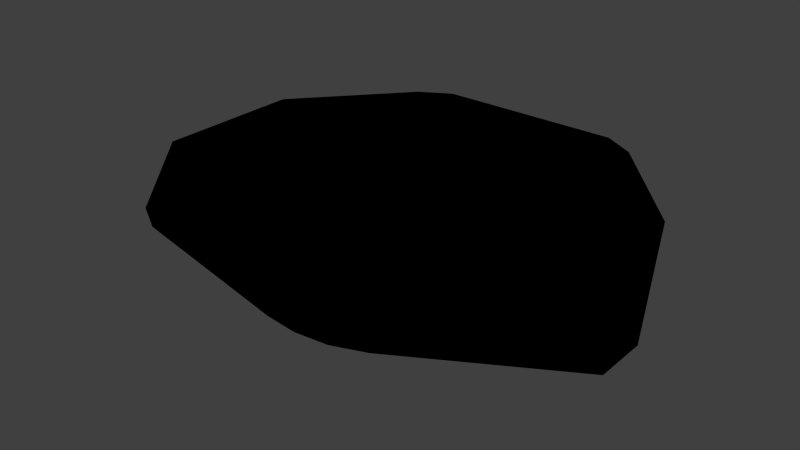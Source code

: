 # Source: s2_mk2.blend  (saved by Blender 2.78.0; exported with 4.5.12 LTS)
import bpy
from mathutils import Matrix  # noqa: F401  (used for matrix-valued properties, if any)

bpy.ops.wm.read_factory_settings(use_empty=True)
scene = bpy.context.scene
scene.name = 'Scene'

# ---- collections
col_collection_1 = bpy.data.collections.new('Collection 1'); scene.collection.children.link(col_collection_1)
col_collection_2 = bpy.data.collections.new('Collection 2'); scene.collection.children.link(col_collection_2)
col_collection_3 = bpy.data.collections.new('Collection 3'); scene.collection.children.link(col_collection_3)
col_collection_4 = bpy.data.collections.new('Collection 4'); scene.collection.children.link(col_collection_4)
col_collection_5 = bpy.data.collections.new('Collection 5'); scene.collection.children.link(col_collection_5)
col_collection_6 = bpy.data.collections.new('Collection 6'); scene.collection.children.link(col_collection_6)
col_collection_7 = bpy.data.collections.new('Collection 7'); scene.collection.children.link(col_collection_7)
col_collection_8 = bpy.data.collections.new('Collection 8'); scene.collection.children.link(col_collection_8)
col_collection_9 = bpy.data.collections.new('Collection 9'); scene.collection.children.link(col_collection_9)
col_collection_10 = bpy.data.collections.new('Collection 10'); scene.collection.children.link(col_collection_10)
col_collection_11 = bpy.data.collections.new('Collection 11'); scene.collection.children.link(col_collection_11)
col_collection_12 = bpy.data.collections.new('Collection 12'); scene.collection.children.link(col_collection_12)
col_collection_13 = bpy.data.collections.new('Collection 13'); scene.collection.children.link(col_collection_13)
col_collection_14 = bpy.data.collections.new('Collection 14'); scene.collection.children.link(col_collection_14)
col_collection_15 = bpy.data.collections.new('Collection 15'); scene.collection.children.link(col_collection_15)
col_collection_16 = bpy.data.collections.new('Collection 16'); scene.collection.children.link(col_collection_16)
col_collection_17 = bpy.data.collections.new('Collection 17'); scene.collection.children.link(col_collection_17)
col_collection_18 = bpy.data.collections.new('Collection 18'); scene.collection.children.link(col_collection_18)
col_collection_19 = bpy.data.collections.new('Collection 19'); scene.collection.children.link(col_collection_19)
col_collection_20 = bpy.data.collections.new('Collection 20'); scene.collection.children.link(col_collection_20)

# ---- materials (node trees are filled in below, after node groups)
mat_mk2fuselageshort = bpy.data.materials.new('MK2FuselageShort')
mat_mk2fuselageshort.alpha_threshold = 0.0
mat_mk2fuselageshort.use_transparent_shadow = False
mat_mk2fuselageshort.roughness = 0.5

# ---- material node trees
mat_mk2fuselageshort.use_nodes = True; mat_mk2fuselageshort.node_tree.nodes.clear()
_N = mat_mk2fuselageshort.node_tree.nodes; _L = mat_mk2fuselageshort.node_tree.links
n0 = _N.new('NodeUndefined'); n0.name = 'MK2FuselageShort.Output'; n0.location = (630, 730)
n0.label = 'Output'
n0.inputs[1].default_value = 1.0
n1 = _N.new('NodeUndefined'); n1.name = 'MK2FuselageShort.mainMaterial'; n1.location = (70, 680)
n1.label = 'mainMaterial'
n1.inputs[2].default_value = 0.0
n1.inputs[3].default_value = (0.0, 0.0, 0.0)
n2 = _N.new('NodeUndefined'); n2.name = 'MK2FuselageShort.geometry'; n2.location = (-590, 260)
n2.label = 'geometry'
n3 = _N.new('NodeUndefined'); n3.name = 'MK2FuselageShort.mainTex'; n3.location = (-380, 480)
n3.label = 'mainTex'
n4 = _N.new('ShaderNodeValToRGB'); n4.name = 'MK2FuselageShort.specColor'; n4.location = (-210, 410)
n4.label = 'specColor'
while len(n4.color_ramp.elements) > 1: n4.color_ramp.elements.remove(n4.color_ramp.elements[-1])
n4.color_ramp.elements[0].position = 0.0; n4.color_ramp.elements[0].color = (0.0, 0.0, 0.0, 1.0)
_e = n4.color_ramp.elements.new(1.0); _e.color = (0.7686, 0.7686, 0.7686, 1.0)
_L.new(n2.outputs[4], n3.inputs[0])
_L.new(n3.outputs[1], n1.inputs[0])
_L.new(n1.outputs[0], n0.inputs[0])
_L.new(n3.outputs[0], n4.inputs[0])
_L.new(n4.outputs[0], n1.inputs[1])

# ---- world
world_world = bpy.data.worlds.new('World'); scene.world = world_world
world_world.color = (0.05088, 0.05088, 0.05088)
world_world.use_sun_shadow = False
world_world.sun_shadow_jitter_overblur = 0.0
world_world.cycles.sampling_method = 'NONE'
world_world.cycles.sample_map_resolution = 256

# ---- meshes
me_mk2_001 = bpy.data.meshes.new('mk2.001')
me_mk2_001.from_pydata([(-0.375, -0.25, 0.66), (-0.19, -0.25, 0.73), (-0.775, -0.25, 0.4269), (-1.828e-06, -0.25, 0.75), (-0.375, -0.25, -0.66), (-0.19, -0.25, -0.73), (-1.828e-06, -0.25, -0.75), (-0.775, -0.25, -0.4269), (-1.25, -0.25, 0.15), (-1.25, -0.25, -0.15), (0.375, -0.25, 0.66), (0.19, -0.25, 0.73), (0.775, -0.25, 0.4269), (0.375, -0.25, -0.66), (0.19, -0.25, -0.73), (0.775, -0.25, -0.4269), (1.25, -0.25, 0.15), (1.25, -0.25, -0.15), (-1.25, -0.25, 1.937e-06), (1.25, -0.25, 1.937e-06), (-1.788e-06, -0.25, 1.937e-06), (-0.625, -0.2, 1.937e-06), (0.625, -0.2, 1.937e-06), (-1.097, -0.25, 1.937e-06), (-0.563, -0.25, 1.937e-06), (-0.543, -0.25, -0.1442), (-0.4886, -0.25, -0.2743), (-0.6184, -0.25, -0.3487), (-1.096, -0.25, -0.07297), (-1.099, -0.25, 0.06921), (-0.6204, -0.25, 0.3468), (-0.4934, -0.25, 0.274), (-0.5446, -0.25, 0.1347), (1.1, -0.25, 1.937e-06), (0.5633, -0.25, 1.937e-06), (1.1, -0.25, 0.07301), (0.6208, -0.25, 0.3494), (0.4879, -0.25, 0.2737), (0.5467, -0.25, 0.136), (0.5436, -0.25, -0.1492), (0.4915, -0.25, -0.2737), (0.6192, -0.25, -0.3514), (1.096, -0.25, -0.07567), (-1.043, -0.2, 1.937e-06), (-1.042, -0.2, 0.03626), (-0.6208, -0.2, 0.2768), (-0.568, -0.2, 0.2425), (-0.6086, -0.2, 0.1483), (-0.6068, -0.2, -0.1492), (-0.5667, -0.2, -0.2454), (-0.6215, -0.2, -0.2777), (-1.044, -0.2, -0.03621), (1.044, -0.2, 1.937e-06), (1.044, -0.2, 0.03357), (0.6228, -0.2, 0.2796), (0.5706, -0.2, 0.2463), (0.6157, -0.2, 0.1495), (0.6115, -0.2, -0.1509), (0.5702, -0.2, -0.2488), (0.6217, -0.2, -0.2799), (1.042, -0.2, -0.03903)], [], [(18, 23, 29, 30, 31, 32, 24, 20, 3, 1, 0, 2, 8), (14, 13, 15, 17, 19, 33, 42, 41, 40, 39, 34, 20, 6), (3, 20, 34, 38, 37, 36, 35, 33, 19, 16, 12, 10, 11), (6, 20, 24, 25, 26, 27, 28, 23, 18, 9, 7, 4, 5), (23, 28, 51, 43), (24, 32, 31, 46, 47, 21), (33, 35, 53, 52), (34, 39, 40, 58, 57, 22), (21, 47, 46, 45, 44, 43), (43, 51, 50, 49, 48, 21), (22, 57, 58, 59, 60, 52), (53, 35, 36, 54), (54, 36, 37, 55), (55, 37, 38, 34, 22, 56), (52, 53, 54, 55, 56, 22), (58, 40, 41, 59), (59, 41, 42, 60), (60, 42, 33, 52), (46, 31, 30, 45), (45, 30, 29, 44), (44, 29, 23, 43), (51, 28, 27, 50), (50, 27, 26, 49), (49, 26, 25, 24, 21, 48)])
_uv = me_mk2_001.uv_layers.new(name='Mesh1.UV')
_uv.uv.foreach_set('vector', [0.6038, 0.0376, 0.6038, 0.06616, 0.6167, 0.06588, 0.6686, 0.1551, 0.655, 0.1788, 0.629, 0.1693, 0.6038, 0.1658, 0.6038, 0.2709, 0.7438, 0.2709, 0.7401, 0.2355, 0.727, 0.2009, 0.6835, 0.1263, 0.6318, 0.0376, 0.7396, 0.2355, 0.7266, 0.2009, 0.683, 0.1263, 0.6314, 0.0376, 0.6034, 0.0376, 0.6034, 0.06568, 0.6175, 0.06633, 0.669, 0.1553, 0.6545, 0.1792, 0.6312, 0.1695, 0.6034, 0.1658, 0.6034, 0.2709, 0.7434, 0.2709, 0.7434, 0.2711, 0.6034, 0.2711, 0.6034, 0.1659, 0.6287, 0.169, 0.6545, 0.18, 0.6686, 0.1552, 0.617, 0.06563, 0.6034, 0.06579, 0.6034, 0.03772, 0.6314, 0.03772, 0.683, 0.1264, 0.7266, 0.2011, 0.7396, 0.2356, 0.7436, 0.2708, 0.6036, 0.2708, 0.6037, 0.1657, 0.6306, 0.1694, 0.6549, 0.1796, 0.6688, 0.1554, 0.6173, 0.0662, 0.6037, 0.06599, 0.6037, 0.03743, 0.6317, 0.03744, 0.6834, 0.1261, 0.7269, 0.2008, 0.7399, 0.2354, 0.6037, 0.06599, 0.6173, 0.0662, 0.6105, 0.07592, 0.6037, 0.07604, 0.6038, 0.1658, 0.629, 0.1693, 0.655, 0.1788, 0.6491, 0.1649, 0.6315, 0.1573, 0.6038, 0.1543, 0.6034, 0.06579, 0.617, 0.06563, 0.6096, 0.07615, 0.6034, 0.0761, 0.6034, 0.1658, 0.6312, 0.1695, 0.6545, 0.1792, 0.6498, 0.1645, 0.6315, 0.1568, 0.6034, 0.1543, 0.6038, 0.1543, 0.6315, 0.1573, 0.6491, 0.1649, 0.6555, 0.1551, 0.6106, 0.07637, 0.6038, 0.07621, 0.6037, 0.07604, 0.6105, 0.07592, 0.6555, 0.1548, 0.6495, 0.165, 0.6315, 0.1575, 0.6037, 0.1541, 0.6034, 0.1543, 0.6315, 0.1568, 0.6498, 0.1645, 0.6556, 0.1549, 0.6107, 0.07647, 0.6034, 0.07624, 0.6096, 0.07615, 0.617, 0.06563, 0.6686, 0.1552, 0.6556, 0.1548, 0.6556, 0.1548, 0.6686, 0.1552, 0.6545, 0.18, 0.6493, 0.1645, 0.6493, 0.1645, 0.6545, 0.18, 0.6287, 0.169, 0.6034, 0.1659, 0.6034, 0.1544, 0.6313, 0.1561, 0.6034, 0.07635, 0.6096, 0.07615, 0.6556, 0.1548, 0.6493, 0.1645, 0.6313, 0.1561, 0.6034, 0.1544, 0.6498, 0.1645, 0.6545, 0.1792, 0.669, 0.1553, 0.6556, 0.1549, 0.6556, 0.1549, 0.669, 0.1553, 0.6175, 0.06633, 0.6107, 0.07647, 0.6107, 0.07647, 0.6175, 0.06633, 0.6034, 0.06568, 0.6034, 0.07598, 0.6491, 0.1649, 0.655, 0.1788, 0.6686, 0.1551, 0.6555, 0.1551, 0.6555, 0.1551, 0.6686, 0.1551, 0.6167, 0.06588, 0.6106, 0.07637, 0.6106, 0.07637, 0.6167, 0.06588, 0.6038, 0.06616, 0.6038, 0.07621, 0.6105, 0.07592, 0.6173, 0.0662, 0.6688, 0.1554, 0.6555, 0.1548, 0.6555, 0.1548, 0.6688, 0.1554, 0.6549, 0.1796, 0.6495, 0.165, 0.6495, 0.165, 0.6549, 0.1796, 0.6306, 0.1694, 0.6037, 0.1657, 0.6037, 0.1541, 0.6315, 0.1575])
_uv.active_render = True
_uv = me_mk2_001.uv_layers.new(name='FuselageShortLFO.UV')
_uv.uv.foreach_set('vector', [0.0, 0.0, 0.0, 0.0, 0.0, 0.0, 0.0, 0.0, 0.0, 0.0, 0.0, 0.0, 0.0, 0.0, 0.0, 0.0, 0.0, 0.0, 0.0, 0.0, 0.0, 0.0, 0.0, 0.0, 0.0, 0.0, 0.0, 0.0, 0.0, 0.0, 0.0, 0.0, 0.0, 0.0, 0.0, 0.0, 0.0, 0.0, 0.0, 0.0, 0.0, 0.0, 0.0, 0.0, 0.0, 0.0, 0.0, 0.0, 0.0, 0.0, 0.0, 0.0, 0.0, 0.0, 0.0, 0.0, 0.0, 0.0, 0.0, 0.0, 0.0, 0.0, 0.0, 0.0, 0.0, 0.0, 0.0, 0.0, 0.0, 0.0, 0.0, 0.0, 0.0, 0.0, 0.0, 0.0, 0.0, 0.0, 0.0, 0.0, 0.0, 0.0, 0.0, 0.0, 0.0, 0.0, 0.0, 0.0, 0.0, 0.0, 0.0, 0.0, 0.0, 0.0, 0.0, 0.0, 0.0, 0.0, 0.0, 0.0, 0.0, 0.0, 0.0, 0.0, 0.0, 0.0, 0.0, 0.0, 0.0, 0.0, 0.0, 0.0, 0.0, 0.0, 0.0, 0.0, 0.0, 0.0, 0.0, 0.0, 0.0, 0.0, 0.0, 0.0, 0.0, 0.0, 0.0, 0.0, 0.0, 0.0, 0.0, 0.0, 0.0, 0.0, 0.0, 0.0, 0.0, 0.0, 0.0, 0.0, 0.0, 0.0, 0.0, 0.0, 0.0, 0.0, 0.0, 0.0, 0.0, 0.0, 0.0, 0.0, 0.0, 0.0, 0.0, 0.0, 0.0, 0.0, 0.0, 0.0, 0.0, 0.0, 0.0, 0.0, 0.0, 0.0, 0.0, 0.0, 0.0, 0.0, 0.0, 0.0, 0.0, 0.0, 0.0, 0.0, 0.0, 0.0, 0.0, 0.0, 0.0, 0.0, 0.0, 0.0, 0.0, 0.0, 0.0, 0.0, 0.0, 0.0, 0.0, 0.0, 0.0, 0.0, 0.0, 0.0, 0.0, 0.0, 0.0, 0.0, 0.0, 0.0, 0.0, 0.0, 0.0, 0.0, 0.0, 0.0, 0.0, 0.0, 0.0, 0.0, 0.0, 0.0, 0.0, 0.0, 0.0, 0.0, 0.0, 0.0, 0.0, 0.0, 0.0, 0.0, 0.0, 0.0, 0.0, 0.0, 0.0, 0.0, 0.0, 0.0, 0.0, 0.0, 0.0, 0.0, 0.0, 0.0, 0.0, 0.0, 0.0, 0.0, 0.0, 0.0, 0.0, 0.0, 0.0, 0.0, 0.0, 0.0, 0.0, 0.0, 0.0, 0.0, 0.0, 0.0, 0.0, 0.0, 0.0, 0.0, 0.0, 0.0, 0.0, 0.0, 0.0, 0.0, 0.0, 0.0, 0.0, 0.0, 0.0, 0.0, 0.0, 0.0, 0.0, 0.0, 0.0, 0.0, 0.0, 0.0, 0.0, 0.0, 0.0, 0.0, 0.0, 0.0, 0.0, 0.0, 0.0, 0.0, 0.0, 0.0, 0.0, 0.0, 0.0, 0.0])
_ca = me_mk2_001.color_attributes.new('Col', 'BYTE_COLOR', 'CORNER')
_ca.data.foreach_set('color', [1.0, 1.0, 1.0, 1.0, 1.0, 1.0, 1.0, 1.0, 1.0, 1.0, 1.0, 1.0, 1.0, 1.0, 1.0, 1.0, 1.0, 1.0, 1.0, 1.0, 1.0, 1.0, 1.0, 1.0, 1.0, 1.0, 1.0, 1.0, 1.0, 1.0, 1.0, 1.0, 1.0, 1.0, 1.0, 1.0, 1.0, 1.0, 1.0, 1.0, 1.0, 1.0, 1.0, 1.0, 1.0, 1.0, 1.0, 1.0, 1.0, 1.0, 1.0, 1.0, 1.0, 1.0, 1.0, 1.0, 1.0, 1.0, 1.0, 1.0, 1.0, 1.0, 1.0, 1.0, 1.0, 1.0, 1.0, 1.0, 1.0, 1.0, 1.0, 1.0, 1.0, 1.0, 1.0, 1.0, 0.9911, 0.9911, 0.9911, 0.9961, 0.9911, 0.9911, 0.9911, 0.9961, 0.9911, 0.9911, 0.9911, 0.9961, 0.9911, 0.9911, 0.9911, 0.9961, 0.9911, 0.9911, 0.9911, 0.9961, 1.0, 1.0, 1.0, 1.0, 1.0, 1.0, 1.0, 1.0, 1.0, 1.0, 1.0, 1.0, 1.0, 1.0, 1.0, 1.0, 0.9911, 0.9911, 0.9911, 0.9961, 0.9911, 0.9911, 0.9911, 0.9961, 0.9911, 0.9911, 0.9911, 0.9961, 0.9911, 0.9911, 0.9911, 0.9961, 0.9911, 0.9911, 0.9911, 0.9961, 1.0, 1.0, 1.0, 1.0, 1.0, 1.0, 1.0, 1.0, 1.0, 1.0, 1.0, 1.0, 1.0, 1.0, 1.0, 1.0, 1.0, 1.0, 1.0, 1.0, 1.0, 1.0, 1.0, 1.0, 1.0, 1.0, 1.0, 1.0, 1.0, 1.0, 1.0, 1.0, 1.0, 1.0, 1.0, 1.0, 0.9911, 0.9911, 0.9911, 0.9961, 0.9911, 0.9911, 0.9911, 0.9961, 1.0, 1.0, 1.0, 1.0, 0.9911, 0.9911, 0.9911, 0.9961, 1.0, 1.0, 1.0, 1.0, 1.0, 1.0, 1.0, 1.0, 1.0, 1.0, 1.0, 1.0, 1.0, 1.0, 1.0, 1.0, 1.0, 1.0, 1.0, 1.0, 1.0, 1.0, 1.0, 1.0, 1.0, 1.0, 1.0, 1.0, 0.9911, 0.9911, 0.9911, 0.9961, 0.9911, 0.9911, 0.9911, 0.9961, 1.0, 1.0, 1.0, 1.0, 1.0, 1.0, 1.0, 1.0, 1.0, 1.0, 1.0, 1.0, 1.0, 1.0, 1.0, 1.0, 0.9911, 0.9911, 0.9911, 0.9961, 1.0, 1.0, 1.0, 1.0, 1.0, 1.0, 1.0, 1.0, 1.0, 1.0, 1.0, 1.0, 0.9911, 0.9911, 0.9911, 0.9961, 0.9911, 0.9911, 0.9911, 0.9961, 1.0, 1.0, 1.0, 1.0, 0.9911, 0.9911, 0.9911, 0.9961, 0.9911, 0.9911, 0.9911, 0.9961, 0.9911, 0.9911, 0.9911, 0.9961, 0.9911, 0.9911, 0.9911, 0.9961, 0.9911, 0.9911, 0.9911, 0.9961, 1.0, 1.0, 1.0, 1.0, 1.0, 1.0, 1.0, 1.0, 1.0, 1.0, 1.0, 1.0, 0.9911, 0.9911, 0.9911, 0.9961, 1.0, 1.0, 1.0, 1.0, 1.0, 1.0, 1.0, 1.0, 1.0, 1.0, 1.0, 1.0, 1.0, 1.0, 1.0, 1.0, 0.9911, 0.9911, 0.9911, 0.9961, 0.9911, 0.9911, 0.9911, 0.9961, 0.9911, 0.9911, 0.9911, 0.9961, 0.9911, 0.9911, 0.9911, 0.9961, 1.0, 1.0, 1.0, 1.0, 1.0, 1.0, 1.0, 1.0, 0.9911, 0.9911, 0.9911, 0.9961, 0.9911, 0.9911, 0.9911, 0.9961, 0.9911, 0.9911, 0.9911, 0.9961, 0.9911, 0.9911, 0.9911, 0.9961, 1.0, 1.0, 1.0, 1.0, 0.9911, 0.9911, 0.9911, 0.9961, 0.9911, 0.9911, 0.9911, 0.9961, 0.9911, 0.9911, 0.9911, 0.9961, 0.9911, 0.9911, 0.9911, 0.9961, 0.9911, 0.9911, 0.9911, 0.9961, 0.9911, 0.9911, 0.9911, 0.9961, 0.9911, 0.9911, 0.9911, 0.9961, 0.9911, 0.9911, 0.9911, 0.9961, 0.9911, 0.9911, 0.9911, 0.9961, 0.9911, 0.9911, 0.9911, 0.9961, 0.9911, 0.9911, 0.9911, 0.9961, 0.9911, 0.9911, 0.9911, 0.9961, 1.0, 1.0, 1.0, 1.0, 0.9911, 0.9911, 0.9911, 0.9961, 1.0, 1.0, 1.0, 1.0, 0.9911, 0.9911, 0.9911, 0.9961, 0.9911, 0.9911, 0.9911, 0.9961, 0.9911, 0.9911, 0.9911, 0.9961, 0.9911, 0.9911, 0.9911, 0.9961, 1.0, 1.0, 1.0, 1.0, 0.9911, 0.9911, 0.9911, 0.9961, 0.9911, 0.9911, 0.9911, 0.9961, 0.9911, 0.9911, 0.9911, 0.9961, 0.9911, 0.9911, 0.9911, 0.9961, 0.9911, 0.9911, 0.9911, 0.9961, 0.9911, 0.9911, 0.9911, 0.9961, 0.9911, 0.9911, 0.9911, 0.9961, 0.9911, 0.9911, 0.9911, 0.9961, 0.9911, 0.9911, 0.9911, 0.9961, 0.9911, 0.9911, 0.9911, 0.9961, 1.0, 1.0, 1.0, 1.0, 1.0, 1.0, 1.0, 1.0, 0.9911, 0.9911, 0.9911, 0.9961, 1.0, 1.0, 1.0, 1.0, 1.0, 1.0, 1.0, 1.0, 1.0, 1.0, 1.0, 1.0, 1.0, 1.0, 1.0, 1.0, 1.0, 1.0, 1.0, 1.0, 1.0, 1.0, 1.0, 1.0, 1.0, 1.0, 1.0, 1.0, 1.0, 1.0, 1.0, 1.0, 1.0, 1.0, 1.0, 1.0, 1.0, 1.0, 1.0, 1.0, 1.0, 1.0, 1.0, 1.0, 0.9911, 0.9911, 0.9911, 0.9961, 0.9911, 0.9911, 0.9911, 0.9961, 1.0, 1.0, 1.0, 1.0, 0.9911, 0.9911, 0.9911, 0.9961, 0.9911, 0.9911, 0.9911, 0.9961, 1.0, 1.0, 1.0, 1.0, 0.9911, 0.9911, 0.9911, 0.9961, 0.9911, 0.9911, 0.9911, 0.9961, 0.9911, 0.9911, 0.9911, 0.9961, 0.9911, 0.9911, 0.9911, 0.9961, 0.9911, 0.9911, 0.9911, 0.9961, 1.0, 1.0, 1.0, 1.0, 1.0, 1.0, 1.0, 1.0, 0.9911, 0.9911, 0.9911, 0.9961])
me_mk2_001.materials.append(mat_mk2fuselageshort)
me_mk2_001.use_remesh_preserve_volume = False
me_mk2_001.use_remesh_preserve_attributes = False
me_mk2_001.use_mirror_vertex_groups = False
me_mk2_001.update()
me_s2_001 = bpy.data.meshes.new('s2.001')
me_s2_001.from_pydata([(-7.278e-08, 0.25, 1.083), (-0.5095, 0.25, 1.083), (0.5095, 0.25, 1.083), (-0.6827, 0.25, 0.9825), (-1.192, 0.25, 0.4), (-1.192, 0.25, -0.4), (-0.6827, 0.25, -0.9825), (-0.5095, 0.25, -1.083), (1.165e-07, 0.25, -1.083), (0.5095, 0.25, -1.083), (1.192, 0.25, 0.4), (0.6827, 0.25, 0.9825), (1.192, 0.25, -0.4), (0.6827, 0.25, -0.9825), (-0.375, -0.25, 0.66), (-0.19, -0.25, 0.73), (-0.775, -0.25, 0.4269), (-1.828e-06, -0.25, 0.75), (-0.375, -0.25, -0.66), (-0.19, -0.25, -0.73), (-1.828e-06, -0.25, -0.75), (-0.775, -0.25, -0.4269), (-1.25, -0.25, 0.15), (-1.25, -0.25, -0.15), (0.375, -0.25, 0.66), (0.19, -0.25, 0.73), (0.775, -0.25, 0.4269), (0.375, -0.25, -0.66), (0.19, -0.25, -0.73), (0.775, -0.25, -0.4269), (1.25, -0.25, 0.15), (1.25, -0.25, -0.15)], [], [(8, 0, 2, 11, 10, 12, 13, 9), (4, 3, 1, 0, 8, 7, 6, 5), (5, 23, 22, 4), (12, 10, 30, 31), (21, 23, 5), (6, 21, 5), (18, 21, 6), (7, 18, 6), (18, 7, 19), (8, 19, 7), (19, 8, 20), (20, 8, 28), (9, 28, 8), (28, 9, 27), (9, 13, 27), (27, 13, 29), (13, 12, 29), (31, 29, 12), (17, 25, 0), (17, 0, 15), (2, 0, 25), (1, 15, 0), (25, 24, 2), (15, 1, 14), (2, 24, 11), (1, 3, 14), (24, 26, 11), (14, 3, 16), (11, 26, 10), (3, 4, 16), (30, 10, 26), (22, 16, 4)])
_uv = me_s2_001.uv_layers.new(name='Mesh1.UV')
_uv.uv.foreach_set('vector', [0.02343, 0.01062, 0.7918, 0.01062, 0.7918, 0.1915, 0.7563, 0.2529, 0.5496, 0.4338, 0.2657, 0.4338, 0.05892, 0.2529, 0.02343, 0.1915, 0.5496, 0.4315, 0.7563, 0.2506, 0.7918, 0.1892, 0.7918, 0.008338, 0.02343, 0.008338, 0.02343, 0.1892, 0.05892, 0.2506, 0.2657, 0.4315, 0.9853, 0.6808, 0.9491, 0.8667, 0.6625, 0.8667, 0.6278, 0.6808, 0.6278, 0.6805, 0.9853, 0.6805, 0.9491, 0.8664, 0.6625, 0.8664, 0.2928, 0.6641, 0.01176, 0.7015, 0.01556, 0.5151, 0.2538, 0.4864, 0.2928, 0.6641, 0.01556, 0.5151, 0.3696, 0.656, 0.2928, 0.6641, 0.2538, 0.4864, 0.3738, 0.4777, 0.3696, 0.656, 0.2538, 0.4864, 0.3696, 0.656, 0.3738, 0.4777, 0.4377, 0.6565, 0.5582, 0.4744, 0.4377, 0.6565, 0.3738, 0.4777, 0.4377, 0.6565, 0.5582, 0.4744, 0.5582, 0.6559, 0.5572, 0.6568, 0.5572, 0.4738, 0.4381, 0.6566, 0.3723, 0.477, 0.4381, 0.6566, 0.5572, 0.4738, 0.4381, 0.6566, 0.3723, 0.477, 0.3697, 0.6569, 0.3723, 0.477, 0.2536, 0.4867, 0.3697, 0.6569, 0.3697, 0.6569, 0.2536, 0.4867, 0.2917, 0.6649, 0.2536, 0.4867, 0.0151, 0.5141, 0.2917, 0.6649, 0.01179, 0.7015, 0.2917, 0.6649, 0.0151, 0.5141, 0.5573, 0.657, 0.4367, 0.6572, 0.5573, 0.474, 0.5572, 0.6573, 0.5573, 0.4734, 0.4366, 0.6571, 0.3748, 0.4783, 0.5573, 0.474, 0.4367, 0.6572, 0.3748, 0.4777, 0.4366, 0.6571, 0.5573, 0.4734, 0.4367, 0.6572, 0.3701, 0.6572, 0.3748, 0.4783, 0.4366, 0.6571, 0.3748, 0.4777, 0.3701, 0.6574, 0.3748, 0.4783, 0.3701, 0.6572, 0.2531, 0.4863, 0.3748, 0.4777, 0.253, 0.4865, 0.3701, 0.6574, 0.3701, 0.6572, 0.2916, 0.6651, 0.2531, 0.4863, 0.3701, 0.6574, 0.253, 0.4865, 0.2922, 0.6652, 0.2531, 0.4863, 0.2916, 0.6651, 0.01529, 0.5143, 0.253, 0.4865, 0.01504, 0.5141, 0.2922, 0.6652, 0.01114, 0.7009, 0.01529, 0.5143, 0.2916, 0.6651, 0.01113, 0.7017, 0.2922, 0.6652, 0.01504, 0.5141])
_uv.active_render = True
_uv = me_s2_001.uv_layers.new(name='FuselageShortLFO.UV')
_uv.uv.foreach_set('vector', [0.0, 0.0, 0.0, 0.0, 0.0, 0.0, 0.0, 0.0, 0.0, 0.0, 0.0, 0.0, 0.0, 0.0, 0.0, 0.0, 0.0, 0.0, 0.0, 0.0, 0.0, 0.0, 0.0, 0.0, 0.0, 0.0, 0.0, 0.0, 0.0, 0.0, 0.0, 0.0, 0.0, 0.0, 0.0, 0.0, 0.0, 0.0, 0.0, 0.0, 0.0, 0.0, 0.0, 0.0, 0.0, 0.0, 0.0, 0.0, 0.0, 0.0, 0.0, 0.0, 0.0, 0.0, 0.0, 0.0, 0.0, 0.0, 0.0, 0.0, 0.0, 0.0, 0.0, 0.0, 0.0, 0.0, 0.0, 0.0, 0.0, 0.0, 0.0, 0.0, 0.0, 0.0, 0.0, 0.0, 0.0, 0.0, 0.0, 0.0, 0.0, 0.0, 0.0, 0.0, 0.0, 0.0, 0.0, 0.0, 0.0, 0.0, 0.0, 0.0, 0.0, 0.0, 0.0, 0.0, 0.0, 0.0, 0.0, 0.0, 0.0, 0.0, 0.0, 0.0, 0.0, 0.0, 0.0, 0.0, 0.0, 0.0, 0.0, 0.0, 0.0, 0.0, 0.0, 0.0, 0.0, 0.0, 0.0, 0.0, 0.0, 0.0, 0.0, 0.0, 0.0, 0.0, 0.0, 0.0, 0.0, 0.0, 0.0, 0.0, 0.0, 0.0, 0.0, 0.0, 0.0, 0.0, 0.0, 0.0, 0.0, 0.0, 0.0, 0.0, 0.0, 0.0, 0.0, 0.0, 0.0, 0.0, 0.0, 0.0, 0.0, 0.0, 0.0, 0.0, 0.0, 0.0, 0.0, 0.0, 0.0, 0.0, 0.0, 0.0, 0.0, 0.0, 0.0, 0.0, 0.0, 0.0, 0.0, 0.0, 0.0, 0.0, 0.0, 0.0, 0.0, 0.0, 0.0, 0.0, 0.0, 0.0, 0.0, 0.0, 0.0, 0.0, 0.0, 0.0, 0.0, 0.0, 0.0, 0.0, 0.0, 0.0, 0.0, 0.0, 0.0, 0.0, 0.0, 0.0, 0.0, 0.0, 0.0, 0.0, 0.0, 0.0, 0.0, 0.0, 0.0, 0.0, 0.0, 0.0, 0.0, 0.0, 0.0, 0.0])
me_s2_001.materials.append(mat_mk2fuselageshort)
me_s2_001.use_remesh_preserve_volume = False
me_s2_001.use_remesh_preserve_attributes = False
me_s2_001.use_mirror_vertex_groups = False
me_s2_001.update()

# ---- objects
ob_mk2_000 = bpy.data.objects.new('mk2.000', me_mk2_001)
ob_s2_000 = bpy.data.objects.new('s2.000', me_s2_001)

# ---- transforms, parenting, visibility, modifiers, constraints
ob_mk2_000.location = (0.0, 0.0, 0.0)
ob_mk2_000.rotation_mode = 'QUATERNION'
ob_mk2_000.rotation_quaternion = (0.7071, 0.7071, -0.0, -0.0)
ob_mk2_000.lineart.crease_threshold = 0.0
ob_s2_000.location = (0.0, 0.0, 0.0)
ob_s2_000.rotation_mode = 'QUATERNION'
ob_s2_000.rotation_quaternion = (0.7071, 0.7071, -0.0, -0.0)
ob_s2_000.lineart.crease_threshold = 0.0

# ---- collection membership
col_collection_1.objects.link(ob_mk2_000)
col_collection_1.objects.link(ob_s2_000)
col_collection_2.objects.link(ob_mk2_000)
col_collection_2.objects.link(ob_s2_000)
col_collection_3.objects.link(ob_mk2_000)
col_collection_3.objects.link(ob_s2_000)
col_collection_4.objects.link(ob_mk2_000)
col_collection_4.objects.link(ob_s2_000)
col_collection_5.objects.link(ob_mk2_000)
col_collection_5.objects.link(ob_s2_000)
col_collection_6.objects.link(ob_mk2_000)
col_collection_6.objects.link(ob_s2_000)
col_collection_7.objects.link(ob_mk2_000)
col_collection_7.objects.link(ob_s2_000)
col_collection_8.objects.link(ob_mk2_000)
col_collection_8.objects.link(ob_s2_000)
col_collection_9.objects.link(ob_mk2_000)
col_collection_9.objects.link(ob_s2_000)
col_collection_10.objects.link(ob_mk2_000)
col_collection_10.objects.link(ob_s2_000)
col_collection_11.objects.link(ob_mk2_000)
col_collection_11.objects.link(ob_s2_000)
col_collection_12.objects.link(ob_mk2_000)
col_collection_12.objects.link(ob_s2_000)
col_collection_13.objects.link(ob_mk2_000)
col_collection_13.objects.link(ob_s2_000)
col_collection_14.objects.link(ob_mk2_000)
col_collection_14.objects.link(ob_s2_000)
col_collection_15.objects.link(ob_mk2_000)
col_collection_15.objects.link(ob_s2_000)
col_collection_16.objects.link(ob_mk2_000)
col_collection_16.objects.link(ob_s2_000)
col_collection_17.objects.link(ob_mk2_000)
col_collection_17.objects.link(ob_s2_000)
col_collection_18.objects.link(ob_mk2_000)
col_collection_18.objects.link(ob_s2_000)
col_collection_19.objects.link(ob_mk2_000)
col_collection_19.objects.link(ob_s2_000)
col_collection_20.objects.link(ob_mk2_000)
col_collection_20.objects.link(ob_s2_000)

# ---- scene / render settings (as saved in the file)
scene.frame_start = 1; scene.frame_end = 250; scene.frame_set(0)
scene.render.engine = 'BLENDER_EEVEE_NEXT'
scene.render.image_settings.color_mode = 'RGB'
scene.render.image_settings.compression = 90
scene.render.resolution_percentage = 50
scene.render.dither_intensity = 0.0
scene.render.bake_margin = 2
scene.render.bake_bias = 0.0
scene.cycles.use_denoising = False
scene.cycles.samples = 10
scene.cycles.sampling_pattern = 'TABULATED_SOBOL'
scene.cycles.light_sampling_threshold = 0.0
scene.cycles.use_adaptive_sampling = False
scene.cycles.use_light_tree = False
scene.cycles.blur_glossy = 0.0
scene.cycles.volume_bounces = 1
scene.cycles.pixel_filter_type = 'GAUSSIAN'
scene.cycles.sample_clamp_indirect = 0.0
scene.view_settings.view_transform = 'Standard'
bpy.context.view_layer.update()

# ---- added for rendering (the .blend has no active camera and no usable light): camera, sun
cam_auto = bpy.data.cameras.new('AutoCamera')
cam_auto.lens = 50.0
cam_auto.sensor_width = 36.0
cam_auto.clip_end = 1000.0
ob_auto_camera = bpy.data.objects.new('AutoCamera', cam_auto)
scene.collection.objects.link(ob_auto_camera)
ob_auto_camera.location = (3.09466, -3.7136, 2.47573)
ob_auto_camera.rotation_euler = (1.09748, -7.21219e-08, 0.694738)
scene.camera = ob_auto_camera
light_auto_sun = bpy.data.lights.new('AutoSun', 'SUN')
light_auto_sun.energy = 3.0
light_auto_sun.angle = 0.0523599
ob_auto_sun = bpy.data.objects.new('AutoSun', light_auto_sun)
scene.collection.objects.link(ob_auto_sun)
ob_auto_sun.rotation_euler = (0.872665, 0.174533, 0.523599)
bpy.context.view_layer.update()
